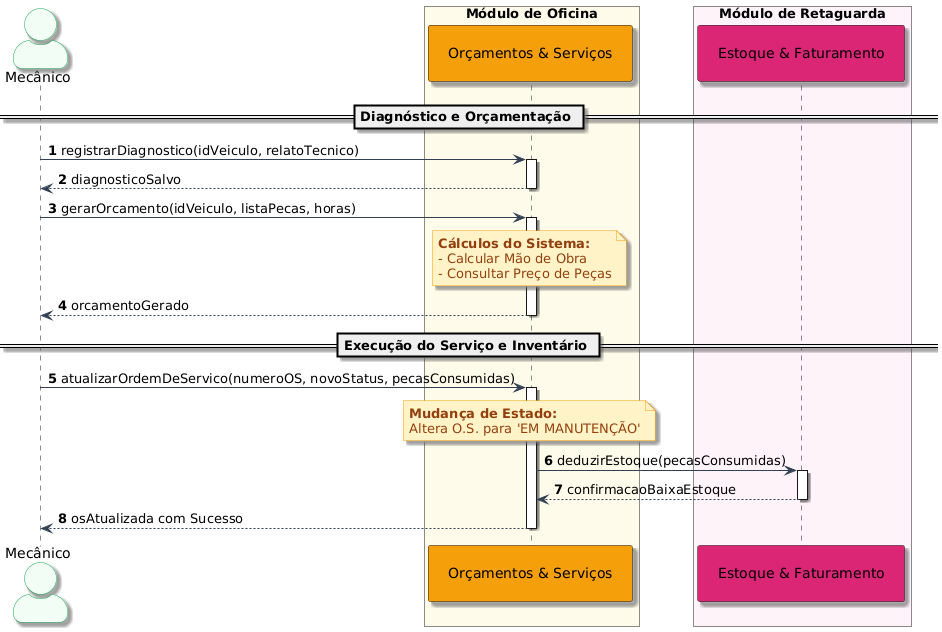

The diagram above was rendered by PlantUML. Its source (embedded in the PNG):
@startuml
autonumber

skinparam actorStyle awesome
skinparam monochrome false
skinparam shadowing true
skinparam defaultFontName "Segoe UI"
skinparam BoxPadding 25
<style>
participant {
    Padding 20
}
</style>

skinparam actor {
    BackgroundColor #F0FDF4
    BorderColor #16A34A
}
skinparam ArrowColor #334155
skinparam Note {
    BackgroundColor #FEF3C7
    BorderColor #F59E0B
    FontColor #92400E
}

actor "Mecânico" as mec

box "Módulo de Oficina" #FFFBEB
    participant "Orçamentos & Serviços" as mod_os #F59E0B
end box

box "Módulo de Retaguarda" #FDF2F8
    participant "Estoque & Faturamento" as mod_back #DB2777
end box

== Diagnóstico e Orçamentação ==
mec -> mod_os : registrarDiagnostico(idVeiculo, relatoTecnico)
activate mod_os
mod_os --> mec : diagnosticoSalvo
deactivate mod_os

mec -> mod_os : gerarOrcamento(idVeiculo, listaPecas, horas)
activate mod_os
note over mod_os: **Cálculos do Sistema:**\n- Calcular Mão de Obra\n- Consultar Preço de Peças
mod_os --> mec : orcamentoGerado
deactivate mod_os

== Execução do Serviço e Inventário ==
mec -> mod_os : atualizarOrdemDeServico(numeroOS, novoStatus, pecasConsumidas)
activate mod_os
note over mod_os: **Mudança de Estado:**\nAltera O.S. para 'EM MANUTENÇÃO'

mod_os -> mod_back : deduzirEstoque(pecasConsumidas)
activate mod_back
mod_back --> mod_os : confirmacaoBaixaEstoque
deactivate mod_back

mod_os --> mec : osAtualizada com Sucesso
deactivate mod_os
@enduml